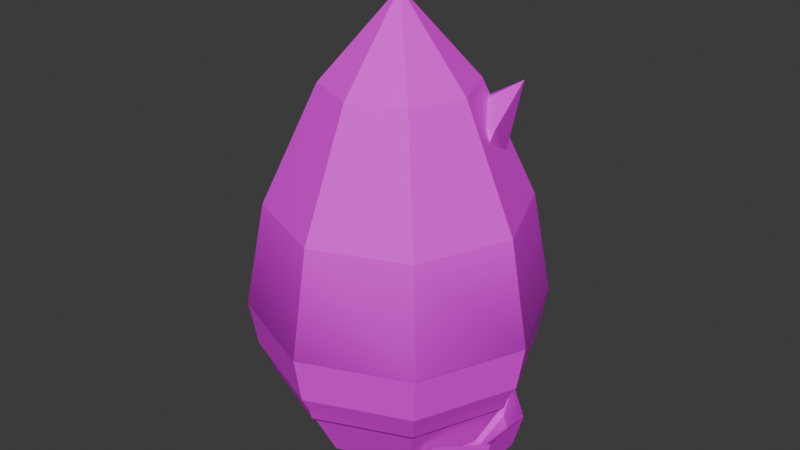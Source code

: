 # Source: B_PickUps.blend  (saved by Blender 4.3.34; exported with 4.5.12 LTS)
import bpy
from mathutils import Matrix  # noqa: F401  (used for matrix-valued properties, if any)

bpy.ops.wm.read_factory_settings(use_empty=True)
scene = bpy.context.scene
scene.name = 'Scene'

# ---- collections
col_collection = bpy.data.collections.new('Collection'); scene.collection.children.link(col_collection)

# ---- images (referenced by path relative to the original .blend; pixels are not part of the script)
import os
ASSET_DIR = os.environ.get("B2B_ASSET_DIR", "")  # directory of the original .blend (textures are referenced by path, not embedded)
HERE = os.path.dirname(os.path.abspath(__file__))  # packed textures are extracted next to this script under _unpacked/

def load_image(name, relpath, width, height, colorspace="sRGB"):
    """Load a texture the original file referenced (path relative to the .blend, or extracted next to this script)."""
    p = next((c for c in (os.path.join(HERE, relpath), os.path.join(ASSET_DIR, relpath)) if relpath and os.path.exists(c)), "")
    if p:
        img = bpy.data.images.load(p, check_existing=True)
        img.name = name
    else:  # same state as the original file: an image datablock whose file is absent (Cycles renders it pink)
        img = bpy.data.images.new(name, width, height)
        img.source = "FILE"
        img.filepath = "//" + (relpath or name)
    img.colorspace_settings.name = colorspace
    return img
img_t_pickup = load_image('T_Pickup', 'T_Pickup.png', 1024, 1024, 'sRGB')
img_t_cookingstation_png = load_image('T_Cookingstation.png', 'T_Cookingstation.png', 1024, 1024, 'sRGB')

# ---- materials (node trees are filled in below, after node groups)
mat_feul = bpy.data.materials.new('Feul')
mat_feul.alpha_threshold = 0.0
mat_feul.roughness = 0.5
mat_feul.line_color = (0.0, 0.0, 0.0, 1.0)
mat_spoon = bpy.data.materials.new('Spoon')

# ---- material node trees
mat_feul.use_nodes = True; mat_feul.node_tree.nodes.clear()
_N = mat_feul.node_tree.nodes; _L = mat_feul.node_tree.links
n0 = _N.new('ShaderNodeOutputMaterial'); n0.name = 'Material Output'; n0.location = (300, 300)
n1 = _N.new('ShaderNodeBsdfPrincipled'); n1.name = 'Principled BSDF'; n1.location = (10, 300)
n1.inputs[3].default_value = 1.45
n2 = _N.new('ShaderNodeTexImage'); n2.name = 'Image Texture'; n2.location = (-569, 286)
n2.image = img_t_pickup
n2.interpolation = 'Closest'
n3 = _N.new('ShaderNodeAttribute'); n3.name = 'Attribute'; n3.location = (-511, -12)
n3.attribute_name = 'Attribute'
n4 = _N.new('ShaderNodeVectorMath'); n4.name = 'Vector Math'; n4.location = (-207, 231)
n4.operation = 'MULTIPLY'
_L.new(n1.outputs[0], n0.inputs[0])
_L.new(n3.outputs[0], n4.inputs[0])
_L.new(n2.outputs[0], n4.inputs[1])
_L.new(n4.outputs[0], n1.inputs[0])
n0.is_active_output = True
mat_spoon.use_nodes = True; mat_spoon.node_tree.nodes.clear()
_N = mat_spoon.node_tree.nodes; _L = mat_spoon.node_tree.links
n0 = _N.new('ShaderNodeBsdfPrincipled'); n0.name = 'Principled BSDF'; n0.location = (10, 300)
n1 = _N.new('ShaderNodeOutputMaterial'); n1.name = 'Material Output'; n1.location = (300, 300)
n2 = _N.new('ShaderNodeTexImage'); n2.name = 'Image Texture'; n2.location = (-293, 261)
n2.image = img_t_cookingstation_png
n2.interpolation = 'Closest'
_L.new(n0.outputs[0], n1.inputs[0])
_L.new(n2.outputs[0], n0.inputs[0])
n1.is_active_output = True

# ---- world
world_world = bpy.data.worlds.new('World'); scene.world = world_world
world_world.use_nodes = True; world_world.node_tree.nodes.clear()
_N = world_world.node_tree.nodes; _L = world_world.node_tree.links
n0 = _N.new('ShaderNodeOutputWorld'); n0.name = 'World Output'; n0.location = (300, 300)
n1 = _N.new('ShaderNodeBackground'); n1.name = 'Background'; n1.location = (10, 300)
n1.inputs[0].default_value = (0.05088, 0.05088, 0.05088, 1.0)
_L.new(n1.outputs[0], n0.inputs[0])
n0.is_active_output = True
world_world.color = (0.05088, 0.05088, 0.05088)
world_world.sun_shadow_jitter_overblur = 0.0

# ---- meshes
me_sphere = bpy.data.meshes.new('Sphere')
me_sphere.from_pydata([(0.3536, 0.3536, 1.508), (0.6124, 0.6124, 0.7139), (0.7071, 0.7071, 0.003062), (0.6124, 0.6124, -0.5), (0.3536, 0.3536, -0.866), (0.5, 0.0, 1.508), (0.866, 0.0, 0.7139), (1.0, 0.0, 0.003062), (0.866, 0.0, -0.5), (0.5, 0.0, -0.866), (0.3536, -0.3536, 1.508), (0.6124, -0.6124, 0.7139), (0.7071, -0.7071, 0.003062), (0.6124, -0.6124, -0.5), (0.3536, -0.3536, -0.866), (0.0, -0.5, 1.508), (0.0, -0.866, 0.7139), (0.0, -1.0, 0.003062), (0.0, -0.866, -0.5), (0.0, -0.5, -0.866), (0.0, 0.0, 2.075), (-0.3536, -0.3536, 1.508), (-0.6124, -0.6124, 0.7139), (-0.7071, -0.7071, 0.003062), (-0.6124, -0.6124, -0.5), (-0.3536, -0.3536, -0.866), (0.0, 0.0, -1.0), (-0.5, 0.0, 1.508), (-0.866, 0.0, 0.7139), (-1.0, 0.0, 0.003062), (-0.866, 0.0, -0.5), (-0.5, 0.0, -0.866), (-0.3536, 0.3536, 1.508), (-0.6124, 0.6124, 0.7139), (-0.7071, 0.7071, 0.003062), (-0.6124, 0.6124, -0.5), (-0.3536, 0.3536, -0.866), (0.0, 0.5, 1.508), (0.0, 0.866, 0.7139), (0.0, 1.0, 0.003062), (0.0, 0.866, -0.5), (0.0, 0.5, -0.866)], [], [(41, 40, 3, 4), (39, 38, 1, 2), (37, 20, 0), (26, 41, 4), (40, 39, 2, 3), (38, 37, 0, 1), (4, 3, 8, 9), (2, 1, 6, 7), (0, 20, 5), (26, 4, 9), (3, 2, 7, 8), (1, 0, 5, 6), (7, 6, 11, 12), (5, 20, 10), (26, 9, 14), (8, 7, 12, 13), (6, 5, 10, 11), (9, 8, 13, 14), (10, 20, 15), (26, 14, 19), (13, 12, 17, 18), (11, 10, 15, 16), (14, 13, 18, 19), (12, 11, 16, 17), (26, 19, 25), (18, 17, 23, 24), (16, 15, 21, 22), (19, 18, 24, 25), (17, 16, 22, 23), (15, 20, 21), (26, 25, 31), (24, 23, 29, 30), (22, 21, 27, 28), (25, 24, 30, 31), (23, 22, 28, 29), (21, 20, 27), (26, 31, 36), (30, 29, 34, 35), (28, 27, 32, 33), (31, 30, 35, 36), (29, 28, 33, 34), (27, 20, 32), (35, 34, 39, 40), (33, 32, 37, 38), (36, 35, 40, 41), (34, 33, 38, 39), (32, 20, 37), (26, 36, 41)])
_uv = me_sphere.uv_layers.new(name='UVMap')
_uv.uv.foreach_set('vector', [0.375, 0.08333, 0.375, 0.1667, 0.3125, 0.1667, 0.3125, 0.08333, 0.375, 0.25, 0.375, 0.3333, 0.3125, 0.3333, 0.3125, 0.25, 0.375, 0.4167, 0.3438, 0.5, 0.3125, 0.4167, 0.3438, 0.0, 0.375, 0.08333, 0.3125, 0.08333, 0.375, 0.1667, 0.375, 0.25, 0.3125, 0.25, 0.3125, 0.1667, 0.375, 0.3333, 0.375, 0.4167, 0.3125, 0.4167, 0.3125, 0.3333, 0.3125, 0.08333, 0.3125, 0.1667, 0.25, 0.1667, 0.25, 0.08333, 0.3125, 0.25, 0.3125, 0.3333, 0.25, 0.3333, 0.25, 0.25, 0.3125, 0.4167, 0.2812, 0.5, 0.25, 0.4167, 0.2812, 0.0, 0.3125, 0.08333, 0.25, 0.08333, 0.3125, 0.1667, 0.3125, 0.25, 0.25, 0.25, 0.25, 0.1667, 0.3125, 0.3333, 0.3125, 0.4167, 0.25, 0.4167, 0.25, 0.3333, 0.25, 0.25, 0.25, 0.3333, 0.1875, 0.3333, 0.1875, 0.25, 0.25, 0.4167, 0.2188, 0.5, 0.1875, 0.4167, 0.2188, 0.0, 0.25, 0.08333, 0.1875, 0.08333, 0.25, 0.1667, 0.25, 0.25, 0.1875, 0.25, 0.1875, 0.1667, 0.25, 0.3333, 0.25, 0.4167, 0.1875, 0.4167, 0.1875, 0.3333, 0.25, 0.08333, 0.25, 0.1667, 0.1875, 0.1667, 0.1875, 0.08333, 0.1875, 0.4167, 0.1562, 0.5, 0.125, 0.4167, 0.1562, 0.0, 0.1875, 0.08333, 0.125, 0.08333, 0.1875, 0.1667, 0.1875, 0.25, 0.125, 0.25, 0.125, 0.1667, 0.1875, 0.3333, 0.1875, 0.4167, 0.125, 0.4167, 0.125, 0.3333, 0.1875, 0.08333, 0.1875, 0.1667, 0.125, 0.1667, 0.125, 0.08333, 0.1875, 0.25, 0.1875, 0.3333, 0.125, 0.3333, 0.125, 0.25, 0.09375, 0.0, 0.125, 0.08333, 0.0625, 0.08333, 0.125, 0.1667, 0.125, 0.25, 0.0625, 0.25, 0.0625, 0.1667, 0.125, 0.3333, 0.125, 0.4167, 0.0625, 0.4167, 0.0625, 0.3333, 0.125, 0.08333, 0.125, 0.1667, 0.0625, 0.1667, 0.0625, 0.08333, 0.125, 0.25, 0.125, 0.3333, 0.0625, 0.3333, 0.0625, 0.25, 0.125, 0.4167, 0.09375, 0.5, 0.0625, 0.4167, 0.03125, 0.0, 0.0625, 0.08333, 0.0, 0.08333, 0.0625, 0.1667, 0.0625, 0.25, 0.0, 0.25, 0.0, 0.1667, 0.0625, 0.3333, 0.0625, 0.4167, 0.0, 0.4167, 0.0, 0.3333, 0.0625, 0.08333, 0.0625, 0.1667, 0.0, 0.1667, 0.0, 0.08333, 0.0625, 0.25, 0.0625, 0.3333, 0.0, 0.3333, 0.0, 0.25, 0.0625, 0.4167, 0.03125, 0.5, 0.0, 0.4167, 0.4688, 0.0, 0.5, 0.08333, 0.4375, 0.08333, 0.5, 0.1667, 0.5, 0.25, 0.4375, 0.25, 0.4375, 0.1667, 0.5, 0.3333, 0.5, 0.4167, 0.4375, 0.4167, 0.4375, 0.3333, 0.5, 0.08333, 0.5, 0.1667, 0.4375, 0.1667, 0.4375, 0.08333, 0.5, 0.25, 0.5, 0.3333, 0.4375, 0.3333, 0.4375, 0.25, 0.5, 0.4167, 0.4688, 0.5, 0.4375, 0.4167, 0.4375, 0.1667, 0.4375, 0.25, 0.375, 0.25, 0.375, 0.1667, 0.4375, 0.3333, 0.4375, 0.4167, 0.375, 0.4167, 0.375, 0.3333, 0.4375, 0.08333, 0.4375, 0.1667, 0.375, 0.1667, 0.375, 0.08333, 0.4375, 0.25, 0.4375, 0.3333, 0.375, 0.3333, 0.375, 0.25, 0.4375, 0.4167, 0.4062, 0.5, 0.375, 0.4167, 0.4062, 0.0, 0.4375, 0.08333, 0.375, 0.08333])
_ca = me_sphere.color_attributes.new('Attribute', 'BYTE_COLOR', 'CORNER')
_ca.data.foreach_set('color', [0.1683, 0.1683, 0.1683, 1.0, 0.6654, 0.6654, 0.6654, 1.0, 0.5711, 0.5711, 0.5711, 1.0, 0.2159, 0.2159, 0.2159, 1.0, 0.3916, 0.3916, 0.3916, 1.0, 1.0, 1.0, 1.0, 1.0, 1.0, 1.0, 1.0, 1.0, 0.5711, 0.5711, 0.5711, 1.0, 1.0, 1.0, 1.0, 1.0, 1.0, 1.0, 1.0, 1.0, 1.0, 1.0, 1.0, 1.0, 0.6105, 0.6105, 0.6105, 1.0, 0.1683, 0.1683, 0.1683, 1.0, 0.2159, 0.2159, 0.2159, 1.0, 0.6654, 0.6654, 0.6654, 1.0, 0.3916, 0.3916, 0.3916, 1.0, 0.5711, 0.5711, 0.5711, 1.0, 0.5711, 0.5711, 0.5711, 1.0, 1.0, 1.0, 1.0, 1.0, 1.0, 1.0, 1.0, 1.0, 1.0, 1.0, 1.0, 1.0, 1.0, 1.0, 1.0, 1.0, 0.2159, 0.2159, 0.2159, 1.0, 0.5711, 0.5711, 0.5711, 1.0, 0.7605, 0.7605, 0.7605, 1.0, 0.1812, 0.1812, 0.1812, 1.0, 0.5711, 0.5711, 0.5711, 1.0, 1.0, 1.0, 1.0, 1.0, 1.0, 1.0, 1.0, 1.0, 0.4793, 0.4793, 0.4793, 1.0, 1.0, 1.0, 1.0, 1.0, 1.0, 1.0, 1.0, 1.0, 1.0, 1.0, 1.0, 1.0, 0.6105, 0.6105, 0.6105, 1.0, 0.2159, 0.2159, 0.2159, 1.0, 0.1812, 0.1812, 0.1812, 1.0, 0.5711, 0.5711, 0.5711, 1.0, 0.5711, 0.5711, 0.5711, 1.0, 0.4793, 0.4793, 0.4793, 1.0, 0.7605, 0.7605, 0.7605, 1.0, 1.0, 1.0, 1.0, 1.0, 1.0, 1.0, 1.0, 1.0, 1.0, 1.0, 1.0, 1.0, 1.0, 1.0, 1.0, 1.0, 0.4793, 0.4793, 0.4793, 1.0, 1.0, 1.0, 1.0, 1.0, 1.0, 1.0, 1.0, 1.0, 0.6795, 0.6795, 0.6795, 1.0, 1.0, 1.0, 1.0, 1.0, 1.0, 1.0, 1.0, 1.0, 1.0, 1.0, 1.0, 1.0, 0.6105, 0.6105, 0.6105, 1.0, 0.1812, 0.1812, 0.1812, 1.0, 0.1384, 0.1384, 0.1384, 1.0, 0.7605, 0.7605, 0.7605, 1.0, 0.4793, 0.4793, 0.4793, 1.0, 0.6795, 0.6795, 0.6795, 1.0, 0.7011, 0.7011, 0.7011, 1.0, 1.0, 1.0, 1.0, 1.0, 1.0, 1.0, 1.0, 1.0, 1.0, 1.0, 1.0, 1.0, 1.0, 1.0, 1.0, 1.0, 0.1812, 0.1812, 0.1812, 1.0, 0.7605, 0.7605, 0.7605, 1.0, 0.7011, 0.7011, 0.7011, 1.0, 0.1384, 0.1384, 0.1384, 1.0, 1.0, 1.0, 1.0, 1.0, 1.0, 1.0, 1.0, 1.0, 1.0, 1.0, 1.0, 1.0, 0.6105, 0.6105, 0.6105, 1.0, 0.1384, 0.1384, 0.1384, 1.0, 0.1651, 0.1651, 0.1651, 1.0, 0.7011, 0.7011, 0.7011, 1.0, 0.6795, 0.6795, 0.6795, 1.0, 0.4793, 0.4793, 0.4793, 1.0, 0.7605, 0.7605, 0.7605, 1.0, 1.0, 1.0, 1.0, 1.0, 1.0, 1.0, 1.0, 1.0, 1.0, 1.0, 1.0, 1.0, 1.0, 1.0, 1.0, 1.0, 0.1384, 0.1384, 0.1384, 1.0, 0.7011, 0.7011, 0.7011, 1.0, 0.7605, 0.7605, 0.7605, 1.0, 0.1651, 0.1651, 0.1651, 1.0, 0.6795, 0.6795, 0.6795, 1.0, 1.0, 1.0, 1.0, 1.0, 1.0, 1.0, 1.0, 1.0, 0.4793, 0.4793, 0.4793, 1.0, 0.6105, 0.6105, 0.6105, 1.0, 0.1651, 0.1651, 0.1651, 1.0, 0.1683, 0.1683, 0.1683, 1.0, 0.7605, 0.7605, 0.7605, 1.0, 0.4793, 0.4793, 0.4793, 1.0, 0.4072, 0.4072, 0.4072, 1.0, 0.6105, 0.6105, 0.6105, 1.0, 1.0, 1.0, 1.0, 1.0, 1.0, 1.0, 1.0, 1.0, 1.0, 1.0, 1.0, 1.0, 0.9473, 0.9473, 0.9473, 1.0, 0.1651, 0.1651, 0.1651, 1.0, 0.7605, 0.7605, 0.7605, 1.0, 0.6105, 0.6105, 0.6105, 1.0, 0.1683, 0.1683, 0.1683, 1.0, 0.4793, 0.4793, 0.4793, 1.0, 1.0, 1.0, 1.0, 1.0, 0.9473, 0.9473, 0.9473, 1.0, 0.4072, 0.4072, 0.4072, 1.0, 1.0, 1.0, 1.0, 1.0, 1.0, 1.0, 1.0, 1.0, 1.0, 1.0, 1.0, 1.0, 0.6105, 0.6105, 0.6105, 1.0, 0.1683, 0.1683, 0.1683, 1.0, 0.2831, 0.2831, 0.2831, 1.0, 0.6105, 0.6105, 0.6105, 1.0, 0.4072, 0.4072, 0.4072, 1.0, 0.6445, 0.6445, 0.6445, 1.0, 0.5906, 0.5906, 0.5906, 1.0, 0.9473, 0.9473, 0.9473, 1.0, 1.0, 1.0, 1.0, 1.0, 1.0, 1.0, 1.0, 1.0, 1.0, 1.0, 1.0, 1.0, 0.1683, 0.1683, 0.1683, 1.0, 0.6105, 0.6105, 0.6105, 1.0, 0.5906, 0.5906, 0.5906, 1.0, 0.2831, 0.2831, 0.2831, 1.0, 0.4072, 0.4072, 0.4072, 1.0, 0.9473, 0.9473, 0.9473, 1.0, 1.0, 1.0, 1.0, 1.0, 0.6445, 0.6445, 0.6445, 1.0, 1.0, 1.0, 1.0, 1.0, 1.0, 1.0, 1.0, 1.0, 1.0, 1.0, 1.0, 1.0, 0.6105, 0.6105, 0.6105, 1.0, 0.2831, 0.2831, 0.2831, 1.0, 0.1683, 0.1683, 0.1683, 1.0, 0.5906, 0.5906, 0.5906, 1.0, 0.6445, 0.6445, 0.6445, 1.0, 0.3864, 0.3864, 0.3864, 1.0, 0.5841, 0.5841, 0.5841, 1.0, 1.0, 1.0, 1.0, 1.0, 1.0, 1.0, 1.0, 1.0, 1.0, 1.0, 1.0, 1.0, 0.9301, 0.9301, 0.9301, 1.0, 0.2831, 0.2831, 0.2831, 1.0, 0.5906, 0.5906, 0.5906, 1.0, 0.5841, 0.5841, 0.5841, 1.0, 0.1683, 0.1683, 0.1683, 1.0, 0.6445, 0.6445, 0.6445, 1.0, 1.0, 1.0, 1.0, 1.0, 0.9301, 0.9301, 0.9301, 1.0, 0.3864, 0.3864, 0.3864, 1.0, 1.0, 1.0, 1.0, 1.0, 1.0, 1.0, 1.0, 1.0, 1.0, 1.0, 1.0, 1.0, 0.5841, 0.5841, 0.5841, 1.0, 0.3864, 0.3864, 0.3864, 1.0, 0.3916, 0.3916, 0.3916, 1.0, 0.6654, 0.6654, 0.6654, 1.0, 0.9301, 0.9301, 0.9301, 1.0, 1.0, 1.0, 1.0, 1.0, 1.0, 1.0, 1.0, 1.0, 1.0, 1.0, 1.0, 1.0, 0.1683, 0.1683, 0.1683, 1.0, 0.5841, 0.5841, 0.5841, 1.0, 0.6654, 0.6654, 0.6654, 1.0, 0.1683, 0.1683, 0.1683, 1.0, 0.3864, 0.3864, 0.3864, 1.0, 0.9301, 0.9301, 0.9301, 1.0, 1.0, 1.0, 1.0, 1.0, 0.3916, 0.3916, 0.3916, 1.0, 1.0, 1.0, 1.0, 1.0, 1.0, 1.0, 1.0, 1.0, 1.0, 1.0, 1.0, 1.0, 0.6105, 0.6105, 0.6105, 1.0, 0.1683, 0.1683, 0.1683, 1.0, 0.1683, 0.1683, 0.1683, 1.0])
me_sphere.materials.append(mat_feul)
me_sphere.update()
me_sphere_001 = bpy.data.meshes.new('Sphere.001')
me_sphere_001.from_pydata([(0.6351, 0.4493, -0.6633), (0.6102, 0.3891, -0.9065), (0.5421, 0.2246, -1.084), (0.8983, 0.1861, -0.6633), (0.8381, 0.1612, -0.9065), (0.6737, 0.09305, -1.084), (0.8983, -0.1861, -0.6633), (0.8381, -0.1612, -0.9065), (0.6737, -0.09305, -1.084), (0.6351, -0.4493, -0.6633), (0.6102, -0.3891, -0.9065), (0.5421, -0.2246, -1.084), (0.2629, -0.4493, -0.6633), (0.2879, -0.3891, -0.9065), (0.356, -0.2246, -1.084), (0.449, 1.987e-09, -1.15), (-0.0002611, -0.1861, -0.6633), (0.05993, -0.1612, -0.9065), (0.2244, -0.09305, -1.084), (-0.0002611, 0.1861, -0.6633), (0.05993, 0.1612, -0.9065), (0.2244, 0.09305, -1.084), (0.2629, 0.4493, -0.6633), (0.2879, 0.3891, -0.9065), (0.356, 0.2246, -1.084), (-0.004043, -0.04332, -0.6633), (-0.004043, 0.04332, -0.6633), (-0.01996, -0.04332, 2.055), (-0.01996, 0.04332, 2.055), (-0.1257, 0.04332, 2.202), (-0.1257, -0.04332, 2.202), (-0.2951, 0.04332, 2.199), (-0.2951, -0.04332, 2.199), (-0.4416, 0.04332, 2.099), (-0.4416, -0.04332, 2.099), (0.00386, -0.04243, -0.709), (0.00386, 0.0442, -0.709)], [], [(24, 23, 1, 2), (15, 24, 2), (23, 22, 0, 1), (2, 1, 4, 5), (15, 2, 5), (1, 0, 3, 4), (5, 4, 7, 8), (15, 5, 8), (4, 3, 6, 7), (15, 8, 11), (7, 6, 9, 10), (8, 7, 10, 11), (15, 11, 14), (10, 9, 12, 13), (11, 10, 13, 14), (15, 14, 18), (13, 12, 16, 17), (14, 13, 17, 18), (15, 18, 21), (17, 16, 19, 20), (18, 17, 20, 21), (15, 21, 24), (20, 19, 22, 23), (21, 20, 23, 24), (25, 26, 28, 27), (27, 28, 29, 30), (30, 29, 31, 32), (32, 31, 33, 34), (26, 25, 35, 36)])
_uv = me_sphere_001.uv_layers.new(name='UVMap')
_uv.uv.foreach_set('vector', [0.2699, 0.3482, 0.2699, 0.3752, 0.2496, 0.3752, 0.2496, 0.3482, 0.2598, 0.3211, 0.2699, 0.3482, 0.2496, 0.3482, 0.2699, 0.3752, 0.2699, 0.4023, 0.2496, 0.4023, 0.2496, 0.3752, 0.2496, 0.3482, 0.2496, 0.3752, 0.2293, 0.3752, 0.2293, 0.3482, 0.2395, 0.3211, 0.2496, 0.3482, 0.2293, 0.3482, 0.2496, 0.3752, 0.2496, 0.4023, 0.2293, 0.4023, 0.2293, 0.3752, 0.2293, 0.3482, 0.2293, 0.3752, 0.209, 0.3752, 0.209, 0.3482, 0.2192, 0.3211, 0.2293, 0.3482, 0.209, 0.3482, 0.2293, 0.3752, 0.2293, 0.4023, 0.209, 0.4023, 0.209, 0.3752, 0.1989, 0.3211, 0.209, 0.3482, 0.1887, 0.3482, 0.209, 0.3752, 0.209, 0.4023, 0.1887, 0.4023, 0.1887, 0.3752, 0.209, 0.3482, 0.209, 0.3752, 0.1887, 0.3752, 0.1887, 0.3482, 0.1786, 0.3211, 0.1887, 0.3482, 0.1685, 0.3482, 0.1887, 0.3752, 0.1887, 0.4023, 0.1685, 0.4023, 0.1685, 0.3752, 0.1887, 0.3482, 0.1887, 0.3752, 0.1685, 0.3752, 0.1685, 0.3482, 0.1583, 0.3211, 0.1685, 0.3482, 0.1482, 0.3482, 0.1685, 0.3752, 0.1685, 0.4023, 0.1482, 0.4023, 0.1482, 0.3752, 0.1685, 0.3482, 0.1685, 0.3752, 0.1482, 0.3752, 0.1482, 0.3482, 0.3003, 0.3211, 0.3105, 0.3482, 0.2902, 0.3482, 0.3105, 0.3752, 0.3105, 0.4023, 0.2902, 0.4023, 0.2902, 0.3752, 0.3105, 0.3482, 0.3105, 0.3752, 0.2902, 0.3752, 0.2902, 0.3482, 0.28, 0.3211, 0.2902, 0.3482, 0.2699, 0.3482, 0.2902, 0.3752, 0.2902, 0.4023, 0.2699, 0.4023, 0.2699, 0.3752, 0.2902, 0.3482, 0.2902, 0.3752, 0.2699, 0.3752, 0.2699, 0.3482, 0.01097, 0.377, 0.01097, 0.3566, 0.6535, 0.3566, 0.6535, 0.377, 0.6535, 0.377, 0.6535, 0.3566, 0.6962, 0.3566, 0.6962, 0.377, 0.6962, 0.377, 0.6962, 0.3566, 0.7363, 0.3566, 0.7363, 0.377, 0.7363, 0.377, 0.7363, 0.3566, 0.7783, 0.3566, 0.7783, 0.377, 0.01097, 0.3566, 0.01097, 0.377, 1.271e-05, 0.3768, 1.271e-05, 0.3564])
me_sphere_001.materials.append(mat_spoon)
me_sphere_001.update()
me_cube_001 = bpy.data.meshes.new('Cube.001')
me_cube_001.from_pydata([(0.3209, 0.06043, 1.113), (0.2799, 0.1059, 1.306), (0.2822, 0.2789, 0.9603), (0.2572, 0.3368, 1.321), (0.5489, 0.04509, 1.029), (0.5941, 0.1616, 1.284), (0.5489, 0.3368, 1.029), (0.5346, 0.5398, 1.481), (-0.3444, -0.2461, -0.3498), (-0.5224, -0.3209, 0.1135), (-0.3444, 0.04563, -0.3498), (-0.3444, 0.04563, -0.05806), (-0.05266, -0.2461, -0.3498), (-0.05266, -0.2461, -0.05806), (0.06633, 0.04148, -0.5377), (-0.05266, 0.04563, -0.05806), (-0.395, -0.4181, 0.5384), (-0.3378, -0.4422, 0.7873), (-0.4809, -0.134, 0.4236), (-0.395, -0.1264, 0.8302), (-0.1032, -0.4181, 0.5384), (-0.1032, -0.4181, 0.8302), (-0.1032, -0.1264, 0.5384), (0.1006, -0.0623, 0.9466), (-0.2006, 0.1758, 0.1273), (-0.2006, 0.1758, 0.419), (-0.2006, 0.4676, 0.1273), (-0.2846, 0.5711, 0.5288), (0.1689, 0.07086, -0.002656), (0.09115, 0.1758, 0.419), (0.09115, 0.4676, 0.1273), (0.09115, 0.4676, 0.419), (0.7071, 0.7071, 0.0), (0.6693, 0.6693, -0.3145), (0.4632, 0.4632, -0.866), (1.0, 0.0, 0.0), (0.9466, 0.0, -0.3145), (0.655, -1.155e-09, -0.866), (0.7071, -0.7071, 0.0), (0.6693, -0.6693, -0.3145), (0.4632, -0.4632, -0.866), (0.0, -1.0, 0.0), (1.386e-09, -0.9466, -0.3145), (-4.619e-09, -0.655, -0.866), (-0.7071, -0.7071, 0.0), (-0.6693, -0.6693, -0.3145), (-0.4632, -0.4632, -0.866), (0.0, 0.0, -0.8329), (-1.0, 0.0, 0.0), (-0.9466, 0.0, -0.3145), (-0.655, -1.155e-09, -0.866), (-0.7071, 0.7071, 0.0), (-0.6693, 0.6693, -0.3145), (-0.4632, 0.4632, -0.866), (0.0, 1.0, 0.0), (1.386e-09, 0.9466, -0.3145), (-4.619e-09, 0.655, -0.866)], [], [(0, 1, 3, 2), (2, 3, 7, 6), (6, 7, 5, 4), (4, 5, 1, 0), (2, 6, 4, 0), (7, 3, 1, 5), (8, 9, 11, 10), (10, 11, 15, 14), (14, 15, 13, 12), (12, 13, 9, 8), (10, 14, 12, 8), (15, 11, 9, 13), (16, 17, 19, 18), (18, 19, 23, 22), (22, 23, 21, 20), (20, 21, 17, 16), (18, 22, 20, 16), (23, 19, 17, 21), (24, 25, 27, 26), (26, 27, 31, 30), (30, 31, 29, 28), (28, 29, 25, 24), (26, 30, 28, 24), (31, 27, 25, 29), (47, 56, 34), (55, 54, 32, 33), (56, 55, 33, 34), (33, 32, 35, 36), (34, 33, 36, 37), (47, 34, 37), (37, 36, 39, 40), (47, 37, 40), (36, 35, 38, 39), (40, 39, 42, 43), (47, 40, 43), (39, 38, 41, 42), (43, 42, 45, 46), (47, 43, 46), (42, 41, 44, 45), (46, 45, 49, 50), (47, 46, 50), (45, 44, 48, 49), (50, 49, 52, 53), (47, 50, 53), (49, 48, 51, 52), (47, 53, 56), (52, 51, 54, 55), (53, 52, 55, 56)])
_uv = me_cube_001.uv_layers.new(name='UVMap')
_uv.uv.foreach_set('vector', [0.7753, 0.2144, 0.8351, 0.2144, 0.8351, 0.2741, 0.7753, 0.2741, 0.7753, 0.2741, 0.8351, 0.2741, 0.8351, 0.3339, 0.7753, 0.3339, 0.7753, 0.3339, 0.8351, 0.3339, 0.8351, 0.3937, 0.7753, 0.3937, 0.7753, 0.3937, 0.8351, 0.3937, 0.8351, 0.4535, 0.7753, 0.4535, 0.7155, 0.3339, 0.7753, 0.3339, 0.7753, 0.3937, 0.7155, 0.3937, 0.8351, 0.3339, 0.8948, 0.3339, 0.8948, 0.3937, 0.8351, 0.3937, 0.7279, 0.3249, 0.6681, 0.3249, 0.6681, 0.2651, 0.7279, 0.2651, 0.7279, 0.2651, 0.6681, 0.2651, 0.6681, 0.2054, 0.7279, 0.2054, 0.7279, 0.2054, 0.6681, 0.2054, 0.6681, 0.1456, 0.7279, 0.1456, 0.7279, 0.1456, 0.6681, 0.1456, 0.6681, 0.08583, 0.7279, 0.08583, 0.7877, 0.2054, 0.7279, 0.2054, 0.7279, 0.1456, 0.7877, 0.1456, 0.6681, 0.2054, 0.6084, 0.2054, 0.6084, 0.1456, 0.6681, 0.1456, 0.9345, 0.3222, 0.8747, 0.3222, 0.8747, 0.2625, 0.9345, 0.2625, 0.9345, 0.2625, 0.8747, 0.2625, 0.8747, 0.2027, 0.9345, 0.2027, 0.9345, 0.2027, 0.8747, 0.2027, 0.8747, 0.1429, 0.9345, 0.1429, 0.9345, 0.1429, 0.8747, 0.1429, 0.8747, 0.08316, 0.9345, 0.08316, 0.9942, 0.2027, 0.9345, 0.2027, 0.9345, 0.1429, 0.9942, 0.1429, 0.8747, 0.2027, 0.8149, 0.2027, 0.8149, 0.1429, 0.8747, 0.1429, 0.5751, 0.2127, 0.6349, 0.2127, 0.6349, 0.2724, 0.5751, 0.2724, 0.5751, 0.2724, 0.6349, 0.2724, 0.6349, 0.3322, 0.5751, 0.3322, 0.5751, 0.3322, 0.6349, 0.3322, 0.6349, 0.392, 0.5751, 0.392, 0.5751, 0.392, 0.6349, 0.392, 0.6349, 0.4518, 0.5751, 0.4518, 0.5153, 0.3322, 0.5751, 0.3322, 0.5751, 0.392, 0.5153, 0.392, 0.6349, 0.3322, 0.6947, 0.3322, 0.6947, 0.392, 0.6349, 0.392, 0.6875, 0.5, 0.75, 0.6667, 0.625, 0.6667, 0.75, 0.8333, 0.75, 1.0, 0.625, 1.0, 0.625, 0.8333, 0.75, 0.6667, 0.75, 0.8333, 0.625, 0.8333, 0.625, 0.6667, 0.625, 0.8333, 0.625, 1.0, 0.5, 1.0, 0.5, 0.8333, 0.625, 0.6667, 0.625, 0.8333, 0.5, 0.8333, 0.5, 0.6667, 0.5625, 0.5, 0.625, 0.6667, 0.5, 0.6667, 0.5, 0.6667, 0.5, 0.8333, 0.375, 0.8333, 0.375, 0.6667, 0.4375, 0.5, 0.5, 0.6667, 0.375, 0.6667, 0.5, 0.8333, 0.5, 1.0, 0.375, 1.0, 0.375, 0.8333, 0.375, 0.6667, 0.375, 0.8333, 0.25, 0.8333, 0.25, 0.6667, 0.3125, 0.5, 0.375, 0.6667, 0.25, 0.6667, 0.375, 0.8333, 0.375, 1.0, 0.25, 1.0, 0.25, 0.8333, 0.25, 0.6667, 0.25, 0.8333, 0.125, 0.8333, 0.125, 0.6667, 0.1875, 0.5, 0.25, 0.6667, 0.125, 0.6667, 0.25, 0.8333, 0.25, 1.0, 0.125, 1.0, 0.125, 0.8333, 0.125, 0.6667, 0.125, 0.8333, 0.0, 0.8333, 0.0, 0.6667, 0.0625, 0.5, 0.125, 0.6667, 0.0, 0.6667, 0.125, 0.8333, 0.125, 1.0, 0.0, 1.0, 0.0, 0.8333, 1.0, 0.6667, 1.0, 0.8333, 0.875, 0.8333, 0.875, 0.6667, 0.9375, 0.5, 1.0, 0.6667, 0.875, 0.6667, 1.0, 0.8333, 1.0, 1.0, 0.875, 1.0, 0.875, 0.8333, 0.8125, 0.5, 0.875, 0.6667, 0.75, 0.6667, 0.875, 0.8333, 0.875, 1.0, 0.75, 1.0, 0.75, 0.8333, 0.875, 0.6667, 0.875, 0.8333, 0.75, 0.8333, 0.75, 0.6667])
_ca = me_cube_001.color_attributes.new('Attribute', 'BYTE_COLOR', 'CORNER')
_ca.data.foreach_set('color', [0.1878, 0.4452, 0.1878, 1.0, 1.0, 1.0, 1.0, 1.0, 0.8632, 1.0, 0.8632, 1.0, 0.8632, 1.0, 0.8632, 1.0, 0.8632, 1.0, 0.8632, 1.0, 0.8632, 1.0, 0.8632, 1.0, 0.9734, 1.0, 0.9734, 1.0, 0.8632, 0.9301, 0.8228, 1.0, 0.8632, 0.9301, 0.8228, 1.0, 0.9734, 1.0, 0.9734, 1.0, 1.0, 1.0, 1.0, 1.0, 1.0, 1.0, 1.0, 1.0, 1.0, 1.0, 1.0, 1.0, 1.0, 1.0, 1.0, 1.0, 1.0, 1.0, 1.0, 1.0, 0.1878, 0.4452, 0.1878, 1.0, 0.8632, 1.0, 0.8632, 1.0, 0.8632, 0.9301, 0.8228, 1.0, 1.0, 1.0, 1.0, 1.0, 0.1878, 0.4452, 0.1878, 1.0, 0.9734, 1.0, 0.9734, 1.0, 0.8632, 1.0, 0.8632, 1.0, 1.0, 1.0, 1.0, 1.0, 1.0, 1.0, 1.0, 1.0, 1.0, 1.0, 1.0, 1.0, 1.0, 1.0, 1.0, 1.0, 1.0, 1.0, 1.0, 1.0, 0.1878, 0.4452, 0.1878, 1.0, 0.1878, 0.4452, 0.1878, 1.0, 1.0, 1.0, 1.0, 1.0, 1.0, 1.0, 1.0, 1.0, 1.0, 1.0, 1.0, 1.0, 1.0, 1.0, 1.0, 1.0, 1.0, 1.0, 1.0, 1.0, 0.2502, 0.491, 0.2502, 1.0, 1.0, 1.0, 1.0, 1.0, 1.0, 1.0, 1.0, 1.0, 0.2502, 0.491, 0.2502, 1.0, 1.0, 1.0, 1.0, 1.0, 1.0, 1.0, 1.0, 1.0, 0.1878, 0.4452, 0.1878, 1.0, 1.0, 1.0, 1.0, 1.0, 1.0, 1.0, 1.0, 1.0, 1.0, 1.0, 1.0, 1.0, 1.0, 1.0, 1.0, 1.0, 1.0, 1.0, 1.0, 1.0, 1.0, 1.0, 1.0, 1.0, 0.2502, 0.491, 0.2502, 1.0, 1.0, 1.0, 1.0, 1.0, 1.0, 1.0, 1.0, 1.0, 0.8632, 1.0, 0.8632, 1.0, 1.0, 0.9131, 0.956, 1.0, 1.0, 0.9131, 0.956, 1.0, 0.8632, 1.0, 0.8632, 1.0, 0.8632, 1.0, 0.8632, 1.0, 1.0, 1.0, 1.0, 1.0, 1.0, 1.0, 1.0, 1.0, 0.8632, 1.0, 0.8632, 1.0, 0.2502, 0.491, 0.2502, 1.0, 1.0, 1.0, 1.0, 1.0, 1.0, 1.0, 1.0, 1.0, 0.2502, 0.491, 0.2502, 1.0, 1.0, 1.0, 1.0, 1.0, 1.0, 1.0, 1.0, 1.0, 1.0, 0.9131, 0.956, 1.0, 1.0, 1.0, 1.0, 1.0, 1.0, 1.0, 1.0, 1.0, 1.0, 1.0, 1.0, 1.0, 0.8632, 1.0, 0.8632, 1.0, 0.8632, 1.0, 0.8632, 1.0, 1.0, 1.0, 1.0, 1.0, 0.2502, 0.491, 0.2502, 1.0, 1.0, 1.0, 1.0, 1.0, 1.0, 1.0, 1.0, 1.0, 1.0, 1.0, 1.0, 1.0, 0.2502, 0.4621, 0.2307, 1.0, 0.2502, 0.4621, 0.2307, 1.0, 1.0, 1.0, 1.0, 1.0, 1.0, 1.0, 1.0, 1.0, 1.0, 1.0, 1.0, 1.0, 1.0, 1.0, 1.0, 1.0, 1.0, 1.0, 1.0, 1.0, 0.2874, 0.552, 0.2874, 1.0, 1.0, 1.0, 1.0, 1.0, 1.0, 1.0, 1.0, 1.0, 0.2874, 0.552, 0.2874, 1.0, 1.0, 1.0, 1.0, 1.0, 1.0, 1.0, 1.0, 1.0, 0.2502, 0.4621, 0.2307, 1.0, 1.0, 1.0, 1.0, 1.0, 1.0, 1.0, 1.0, 1.0, 1.0, 1.0, 1.0, 1.0, 1.0, 1.0, 1.0, 1.0, 1.0, 1.0, 1.0, 1.0, 1.0, 1.0, 1.0, 1.0, 0.2874, 0.552, 0.2874, 1.0, 1.0, 1.0, 1.0, 1.0, 1.0, 1.0, 1.0, 1.0, 1.0, 1.0, 1.0, 1.0, 1.0, 1.0, 1.0, 1.0, 1.0, 1.0, 1.0, 1.0, 1.0, 1.0, 1.0, 1.0, 1.0, 1.0, 1.0, 1.0, 1.0, 1.0, 1.0, 1.0, 1.0, 1.0, 1.0, 1.0, 1.0, 1.0, 1.0, 1.0, 1.0, 1.0, 1.0, 1.0, 1.0, 1.0, 1.0, 1.0, 1.0, 1.0, 1.0, 1.0, 1.0, 1.0, 1.0, 1.0, 1.0, 1.0, 1.0, 1.0, 1.0, 1.0, 1.0, 1.0, 1.0, 1.0, 1.0, 1.0, 1.0, 1.0, 1.0, 1.0, 1.0, 1.0, 1.0, 1.0, 1.0, 1.0, 1.0, 1.0, 1.0, 1.0, 1.0, 1.0, 1.0, 1.0, 1.0, 1.0, 1.0, 1.0, 1.0, 1.0, 1.0, 1.0, 1.0, 1.0, 1.0, 1.0, 1.0, 1.0, 1.0, 1.0, 1.0, 1.0, 1.0, 1.0, 1.0, 1.0, 1.0, 1.0, 1.0, 1.0, 1.0, 1.0, 1.0, 1.0, 1.0, 1.0, 1.0, 1.0, 1.0, 1.0, 1.0, 1.0, 1.0, 1.0, 1.0, 1.0, 1.0, 1.0, 1.0, 1.0, 1.0, 1.0, 1.0, 1.0, 1.0, 1.0, 1.0, 1.0, 1.0, 1.0, 1.0, 1.0, 1.0, 1.0, 1.0, 1.0, 1.0, 1.0, 1.0, 1.0, 1.0, 1.0, 1.0, 1.0, 1.0, 1.0, 1.0, 1.0, 1.0, 1.0, 1.0, 1.0, 1.0, 1.0, 1.0, 1.0, 1.0, 1.0, 1.0, 1.0, 1.0, 1.0, 1.0, 1.0, 1.0, 1.0, 1.0, 1.0, 1.0, 1.0, 1.0, 1.0, 1.0, 1.0, 1.0, 1.0, 1.0, 1.0, 1.0, 1.0, 1.0, 1.0, 1.0, 1.0, 1.0, 1.0, 1.0, 1.0, 1.0, 1.0, 1.0, 1.0, 1.0, 1.0, 1.0, 1.0, 1.0, 1.0, 1.0, 1.0, 1.0, 1.0, 1.0, 1.0, 1.0, 1.0, 1.0, 1.0, 1.0, 1.0, 1.0, 1.0, 1.0, 1.0, 1.0, 1.0, 1.0, 1.0, 1.0, 1.0, 1.0, 1.0, 1.0, 1.0, 1.0, 1.0, 1.0, 1.0, 1.0, 1.0, 1.0, 1.0, 1.0, 1.0, 1.0, 1.0, 1.0, 1.0, 1.0, 1.0, 1.0, 1.0, 1.0, 1.0, 1.0, 1.0, 1.0, 1.0, 1.0, 1.0, 1.0, 1.0, 1.0, 1.0, 1.0, 1.0, 1.0, 1.0, 1.0, 1.0, 1.0, 1.0, 1.0, 1.0, 1.0, 1.0, 1.0, 1.0, 1.0, 1.0, 1.0, 1.0, 1.0, 1.0, 1.0, 1.0, 1.0, 1.0, 1.0, 1.0, 1.0, 1.0, 1.0, 1.0, 1.0, 1.0, 1.0, 1.0, 1.0, 1.0, 1.0, 1.0, 1.0, 1.0, 1.0, 1.0, 1.0, 1.0, 1.0, 1.0, 1.0, 1.0, 1.0, 1.0, 1.0, 1.0, 1.0, 1.0, 1.0, 1.0, 1.0, 1.0, 1.0, 1.0, 1.0, 1.0, 1.0, 1.0, 1.0, 1.0, 1.0, 1.0, 1.0, 1.0, 1.0, 1.0, 1.0, 1.0, 1.0, 1.0, 1.0, 1.0, 1.0, 1.0, 1.0, 1.0, 1.0, 1.0, 1.0, 1.0])
me_cube_001.materials.append(mat_feul)
me_cube_001.update()

# ---- objects
ob_fuel = bpy.data.objects.new('Fuel', me_sphere)
ob_tool = bpy.data.objects.new('Tool', me_sphere_001)
ob_ingrediants = bpy.data.objects.new('Ingrediants', me_cube_001)

# ---- transforms, parenting, visibility, modifiers, constraints
ob_fuel.location = (0.0, 0.0, 0.0)
ob_tool.location = (0.0, 0.0, 0.0)
ob_ingrediants.location = (0.0, 0.0, 0.0)

# ---- collection membership
col_collection.objects.link(ob_fuel)
col_collection.objects.link(ob_tool)
col_collection.objects.link(ob_ingrediants)

# ---- scene / render settings (as saved in the file)
scene.frame_start = 1; scene.frame_end = 250; scene.frame_set(1)
scene.render.engine = 'BLENDER_EEVEE_NEXT'
bpy.context.view_layer.update()

# ---- added for rendering (the .blend has no active camera and no usable light): camera, sun
cam_auto = bpy.data.cameras.new('AutoCamera')
cam_auto.lens = 50.0
cam_auto.sensor_width = 36.0
cam_auto.clip_end = 1000.0
ob_auto_camera = bpy.data.objects.new('AutoCamera', cam_auto)
scene.collection.objects.link(ob_auto_camera)
ob_auto_camera.location = (4.05783, -4.86939, 3.77256)
ob_auto_camera.rotation_euler = (1.09748, -7.21219e-08, 0.694738)
scene.camera = ob_auto_camera
light_auto_sun = bpy.data.lights.new('AutoSun', 'SUN')
light_auto_sun.energy = 3.0
light_auto_sun.angle = 0.0523599
ob_auto_sun = bpy.data.objects.new('AutoSun', light_auto_sun)
scene.collection.objects.link(ob_auto_sun)
ob_auto_sun.rotation_euler = (0.872665, 0.174533, 0.523599)
bpy.context.view_layer.update()
